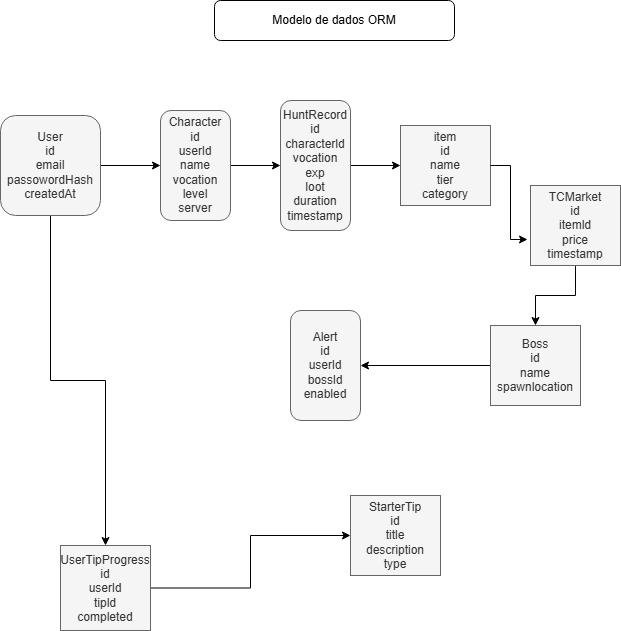

The diagram above was exported from draw.io. Its source (the exported page's mxGraphModel, read from the mxfile embedded in the PNG):
<mxGraphModel dx="1426" dy="743" grid="1" gridSize="10" guides="1" tooltips="1" connect="1" arrows="1" fold="1" page="1" pageScale="1" pageWidth="827" pageHeight="1169" math="0" shadow="0">
  <root>
    <mxCell id="0" />
    <mxCell id="1" parent="0" />
    <mxCell id="gcSZXc9g5i-14nsKav8s-25" value="" style="edgeStyle=orthogonalEdgeStyle;rounded=0;orthogonalLoop=1;jettySize=auto;html=1;" edge="1" parent="1" source="gcSZXc9g5i-14nsKav8s-14" target="gcSZXc9g5i-14nsKav8s-15">
      <mxGeometry relative="1" as="geometry" />
    </mxCell>
    <mxCell id="gcSZXc9g5i-14nsKav8s-37" style="edgeStyle=orthogonalEdgeStyle;rounded=0;orthogonalLoop=1;jettySize=auto;html=1;entryX=0.5;entryY=0;entryDx=0;entryDy=0;" edge="1" parent="1" source="gcSZXc9g5i-14nsKav8s-14" target="gcSZXc9g5i-14nsKav8s-22">
      <mxGeometry relative="1" as="geometry" />
    </mxCell>
    <mxCell id="gcSZXc9g5i-14nsKav8s-14" value="User&lt;div&gt;id&lt;/div&gt;&lt;div&gt;email&lt;/div&gt;&lt;div&gt;passowordHash&lt;/div&gt;&lt;div&gt;createdAt&lt;/div&gt;" style="rounded=1;whiteSpace=wrap;html=1;fillColor=#f5f5f5;fontColor=#333333;strokeColor=#666666;" vertex="1" parent="1">
      <mxGeometry x="80" y="125" width="100" height="100" as="geometry" />
    </mxCell>
    <mxCell id="gcSZXc9g5i-14nsKav8s-26" value="" style="edgeStyle=orthogonalEdgeStyle;rounded=0;orthogonalLoop=1;jettySize=auto;html=1;" edge="1" parent="1" source="gcSZXc9g5i-14nsKav8s-15" target="gcSZXc9g5i-14nsKav8s-16">
      <mxGeometry relative="1" as="geometry" />
    </mxCell>
    <mxCell id="gcSZXc9g5i-14nsKav8s-15" value="Character&lt;div&gt;id&lt;/div&gt;&lt;div&gt;userld&lt;/div&gt;&lt;div&gt;name&lt;/div&gt;&lt;div&gt;vocation&lt;/div&gt;&lt;div&gt;level&lt;/div&gt;&lt;div&gt;server&lt;/div&gt;" style="rounded=1;whiteSpace=wrap;html=1;fillColor=#f5f5f5;fontColor=#333333;strokeColor=#666666;" vertex="1" parent="1">
      <mxGeometry x="240" y="120" width="70" height="110" as="geometry" />
    </mxCell>
    <mxCell id="gcSZXc9g5i-14nsKav8s-28" value="" style="edgeStyle=orthogonalEdgeStyle;rounded=0;orthogonalLoop=1;jettySize=auto;html=1;" edge="1" parent="1" source="gcSZXc9g5i-14nsKav8s-16" target="gcSZXc9g5i-14nsKav8s-17">
      <mxGeometry relative="1" as="geometry" />
    </mxCell>
    <mxCell id="gcSZXc9g5i-14nsKav8s-16" value="HuntRecord&lt;div&gt;id&lt;/div&gt;&lt;div&gt;characterld&lt;/div&gt;&lt;div&gt;vocation&lt;/div&gt;&lt;div&gt;exp&lt;/div&gt;&lt;div&gt;loot&lt;/div&gt;&lt;div&gt;duration&lt;/div&gt;&lt;div&gt;timestamp&lt;/div&gt;" style="rounded=1;whiteSpace=wrap;html=1;fillColor=#f5f5f5;fontColor=#333333;strokeColor=#666666;" vertex="1" parent="1">
      <mxGeometry x="360" y="110" width="70" height="130" as="geometry" />
    </mxCell>
    <mxCell id="gcSZXc9g5i-14nsKav8s-17" value="item&lt;div&gt;id&lt;/div&gt;&lt;div&gt;name&lt;/div&gt;&lt;div&gt;tier&lt;/div&gt;&lt;div&gt;category&lt;/div&gt;" style="rounded=0;whiteSpace=wrap;html=1;fillColor=#f5f5f5;fontColor=#333333;strokeColor=#666666;" vertex="1" parent="1">
      <mxGeometry x="480" y="135" width="90" height="80" as="geometry" />
    </mxCell>
    <mxCell id="gcSZXc9g5i-14nsKav8s-32" style="edgeStyle=orthogonalEdgeStyle;rounded=0;orthogonalLoop=1;jettySize=auto;html=1;entryX=0.5;entryY=0;entryDx=0;entryDy=0;" edge="1" parent="1" source="gcSZXc9g5i-14nsKav8s-18" target="gcSZXc9g5i-14nsKav8s-19">
      <mxGeometry relative="1" as="geometry" />
    </mxCell>
    <mxCell id="gcSZXc9g5i-14nsKav8s-18" value="TCMarket&lt;div&gt;id&lt;/div&gt;&lt;div&gt;itemld&lt;/div&gt;&lt;div&gt;price&lt;/div&gt;&lt;div&gt;timestamp&lt;/div&gt;" style="rounded=0;whiteSpace=wrap;html=1;fillColor=#f5f5f5;fontColor=#333333;strokeColor=#666666;" vertex="1" parent="1">
      <mxGeometry x="610" y="195" width="90" height="80" as="geometry" />
    </mxCell>
    <mxCell id="gcSZXc9g5i-14nsKav8s-33" style="edgeStyle=orthogonalEdgeStyle;rounded=0;orthogonalLoop=1;jettySize=auto;html=1;entryX=1;entryY=0.5;entryDx=0;entryDy=0;" edge="1" parent="1" source="gcSZXc9g5i-14nsKav8s-19" target="gcSZXc9g5i-14nsKav8s-20">
      <mxGeometry relative="1" as="geometry" />
    </mxCell>
    <mxCell id="gcSZXc9g5i-14nsKav8s-19" value="Boss&lt;div&gt;id&lt;/div&gt;&lt;div&gt;name&lt;/div&gt;&lt;div&gt;spawnlocation&lt;/div&gt;" style="rounded=0;whiteSpace=wrap;html=1;fillColor=#f5f5f5;fontColor=#333333;strokeColor=#666666;" vertex="1" parent="1">
      <mxGeometry x="570" y="335" width="90" height="80" as="geometry" />
    </mxCell>
    <mxCell id="gcSZXc9g5i-14nsKav8s-20" value="Alert&lt;div&gt;id&lt;/div&gt;&lt;div&gt;userld&lt;/div&gt;&lt;div&gt;bossld&lt;/div&gt;&lt;div&gt;enabled&lt;/div&gt;" style="rounded=1;whiteSpace=wrap;html=1;fillColor=#f5f5f5;fontColor=#333333;strokeColor=#666666;" vertex="1" parent="1">
      <mxGeometry x="370" y="320" width="70" height="110" as="geometry" />
    </mxCell>
    <mxCell id="gcSZXc9g5i-14nsKav8s-21" value="StarterTip&lt;div&gt;id&lt;/div&gt;&lt;div&gt;title&lt;/div&gt;&lt;div&gt;description&lt;/div&gt;&lt;div&gt;type&lt;/div&gt;" style="rounded=0;whiteSpace=wrap;html=1;fillColor=#f5f5f5;fontColor=#333333;strokeColor=#666666;" vertex="1" parent="1">
      <mxGeometry x="430" y="505" width="90" height="80" as="geometry" />
    </mxCell>
    <mxCell id="gcSZXc9g5i-14nsKav8s-38" style="edgeStyle=orthogonalEdgeStyle;rounded=0;orthogonalLoop=1;jettySize=auto;html=1;entryX=0;entryY=0.5;entryDx=0;entryDy=0;" edge="1" parent="1" source="gcSZXc9g5i-14nsKav8s-22" target="gcSZXc9g5i-14nsKav8s-21">
      <mxGeometry relative="1" as="geometry" />
    </mxCell>
    <mxCell id="gcSZXc9g5i-14nsKav8s-22" value="UserTipProgress&lt;div&gt;id&lt;/div&gt;&lt;div&gt;userld&lt;/div&gt;&lt;div&gt;tipld&lt;/div&gt;&lt;div&gt;completed&lt;/div&gt;" style="rounded=0;whiteSpace=wrap;html=1;fillColor=#f5f5f5;fontColor=#333333;strokeColor=#666666;" vertex="1" parent="1">
      <mxGeometry x="140" y="555" width="90" height="85" as="geometry" />
    </mxCell>
    <mxCell id="gcSZXc9g5i-14nsKav8s-29" style="edgeStyle=orthogonalEdgeStyle;rounded=0;orthogonalLoop=1;jettySize=auto;html=1;entryX=-0.033;entryY=0.675;entryDx=0;entryDy=0;entryPerimeter=0;" edge="1" parent="1" source="gcSZXc9g5i-14nsKav8s-17" target="gcSZXc9g5i-14nsKav8s-18">
      <mxGeometry relative="1" as="geometry" />
    </mxCell>
    <mxCell id="gcSZXc9g5i-14nsKav8s-39" value="Modelo de dados ORM" style="rounded=1;whiteSpace=wrap;html=1;" vertex="1" parent="1">
      <mxGeometry x="294" y="10" width="240" height="40" as="geometry" />
    </mxCell>
  </root>
</mxGraphModel>